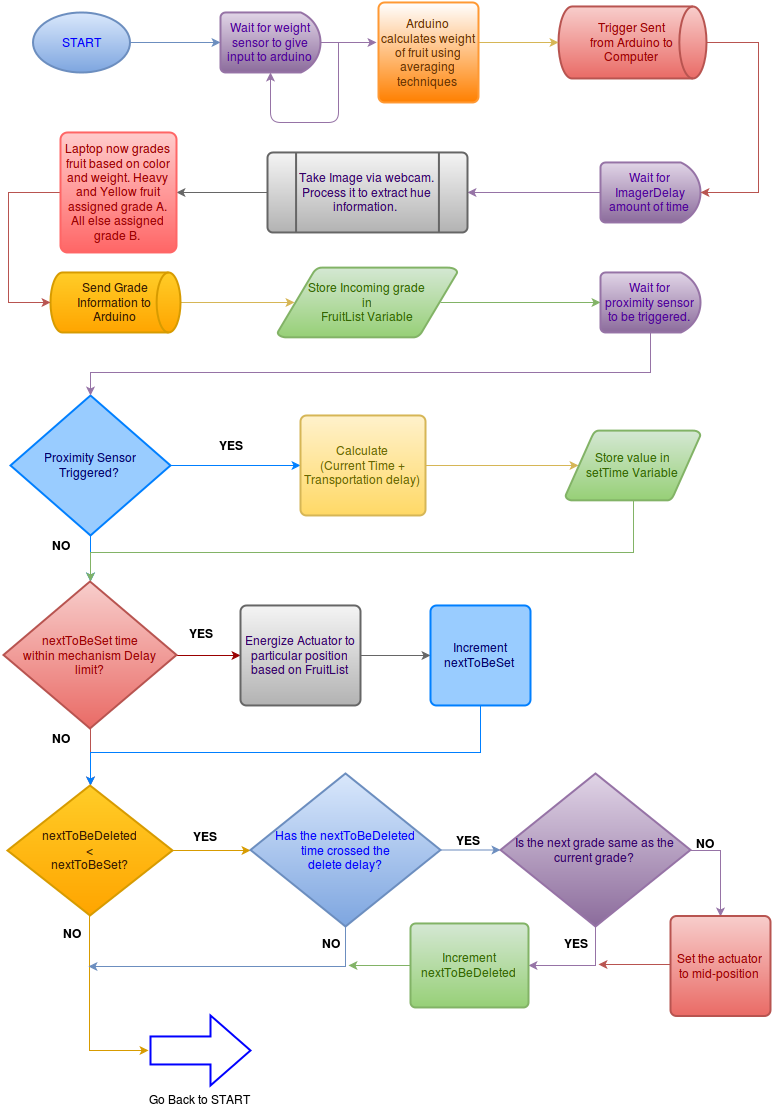

The diagram above was exported from draw.io. Its source (the exported page's mxGraphModel, read from the mxfile embedded in the PNG):
<mxGraphModel dx="876" dy="468" grid="1" gridSize="10" guides="1" tooltips="1" connect="1" arrows="1" fold="1" page="1" pageScale="1" pageWidth="826" pageHeight="1169" background="#ffffff" math="0" shadow="0">
  <root>
    <mxCell id="0" />
    <mxCell id="1" parent="0" />
    <mxCell id="85" style="edgeStyle=orthogonalEdgeStyle;rounded=0;html=1;exitX=1;exitY=0.5;exitPerimeter=0;jettySize=auto;orthogonalLoop=1;fillColor=#dae8fc;strokeColor=#6c8ebf;" edge="1" parent="1" source="2" target="84">
      <mxGeometry relative="1" as="geometry" />
    </mxCell>
    <mxCell id="2" value="&lt;font color=&quot;#0000ff&quot;&gt;START&lt;/font&gt;" style="strokeWidth=2;html=1;shape=mxgraph.flowchart.start_1;whiteSpace=wrap;spacing=4;plain-blue" parent="1" vertex="1">
      <mxGeometry x="44" y="30" width="97" height="60" as="geometry" />
    </mxCell>
    <mxCell id="92" style="edgeStyle=orthogonalEdgeStyle;rounded=0;html=1;jettySize=auto;orthogonalLoop=1;entryX=1;entryY=0.5;entryPerimeter=0;fillColor=#e1d5e7;strokeColor=#9673a6;" edge="1" parent="1" source="13" target="17">
      <mxGeometry relative="1" as="geometry">
        <mxPoint x="520" y="210" as="targetPoint" />
        <Array as="points" />
      </mxGeometry>
    </mxCell>
    <mxCell id="13" value="&lt;font color=&quot;#4c0099&quot;&gt;Wait for ImagerDelay amount of time&lt;/font&gt;&lt;br&gt;" style="strokeWidth=2;html=1;shape=mxgraph.flowchart.delay;whiteSpace=wrap;spacing=4;plain-purple" parent="1" vertex="1">
      <mxGeometry x="612" y="180" width="100" height="60" as="geometry" />
    </mxCell>
    <mxCell id="91" style="edgeStyle=orthogonalEdgeStyle;rounded=0;html=1;jettySize=auto;orthogonalLoop=1;entryX=1;entryY=0.5;entryPerimeter=0;fillColor=#f8cecc;strokeColor=#b85450;" edge="1" parent="1" source="15" target="13">
      <mxGeometry relative="1" as="geometry">
        <mxPoint x="790" y="210" as="targetPoint" />
        <Array as="points">
          <mxPoint x="770" y="60" />
          <mxPoint x="770" y="210" />
        </Array>
      </mxGeometry>
    </mxCell>
    <mxCell id="15" value="&lt;div align=&quot;center&quot;&gt;&lt;font color=&quot;#990000&quot;&gt;Trigger Sent &lt;br&gt;from Arduino to Computer&lt;/font&gt;&lt;br&gt;&lt;/div&gt;" style="strokeWidth=2;html=1;shape=mxgraph.flowchart.direct_data;whiteSpace=wrap;spacing=4;plain-red" parent="1" vertex="1">
      <mxGeometry x="570" y="24" width="148" height="72" as="geometry" />
    </mxCell>
    <mxCell id="94" style="edgeStyle=orthogonalEdgeStyle;rounded=0;html=1;entryX=1;entryY=0.5;entryPerimeter=0;jettySize=auto;orthogonalLoop=1;fillColor=#f5f5f5;strokeColor=#666666;" edge="1" parent="1" source="17" target="93">
      <mxGeometry relative="1" as="geometry" />
    </mxCell>
    <mxCell id="17" value="&lt;font color=&quot;#330066&quot;&gt;Take Image via webcam.&lt;br&gt;Process it to extract hue information.&amp;nbsp; &lt;br&gt;&lt;/font&gt;" style="strokeWidth=2;html=1;shape=mxgraph.flowchart.predefined_process;whiteSpace=wrap;spacing=4;plain-gray" parent="1" vertex="1">
      <mxGeometry x="279" y="170" width="200" height="80" as="geometry" />
    </mxCell>
    <mxCell id="96" style="edgeStyle=orthogonalEdgeStyle;rounded=0;html=1;entryX=0.095;entryY=0.5;entryPerimeter=0;jettySize=auto;orthogonalLoop=1;fillColor=#fff2cc;strokeColor=#d6b656;" edge="1" parent="1" source="20" target="22">
      <mxGeometry relative="1" as="geometry" />
    </mxCell>
    <mxCell id="20" value="&lt;font color=&quot;#331a00&quot;&gt;Send Grade Information to &lt;br&gt;Arduino&lt;/font&gt;&lt;br&gt;" style="strokeWidth=2;html=1;shape=mxgraph.flowchart.direct_data;whiteSpace=wrap;spacing=4;plain-orange" parent="1" vertex="1">
      <mxGeometry x="62" y="290" width="130" height="60" as="geometry" />
    </mxCell>
    <mxCell id="101" style="edgeStyle=orthogonalEdgeStyle;rounded=0;html=1;entryX=0;entryY=0.5;entryPerimeter=0;jettySize=auto;orthogonalLoop=1;exitX=0.905;exitY=0.5;exitPerimeter=0;fillColor=#d5e8d4;strokeColor=#82b366;" edge="1" parent="1" source="22" target="100">
      <mxGeometry relative="1" as="geometry">
        <Array as="points" />
      </mxGeometry>
    </mxCell>
    <mxCell id="22" value="&lt;font color=&quot;#336600&quot;&gt;Store Incoming grade &lt;br&gt;in &lt;br&gt;FruitList Variable&lt;/font&gt;&lt;br&gt;" style="strokeWidth=2;html=1;shape=mxgraph.flowchart.data;whiteSpace=wrap;spacing=4;plain-green" parent="1" vertex="1">
      <mxGeometry x="289" y="285" width="180" height="70" as="geometry" />
    </mxCell>
    <mxCell id="31" style="edgeStyle=orthogonalEdgeStyle;rounded=0;html=1;jettySize=auto;orthogonalLoop=1;spacing=4;strokeColor=#007FFF;" parent="1" source="29" target="34" edge="1">
      <mxGeometry relative="1" as="geometry">
        <mxPoint x="202" y="453" as="targetPoint" />
      </mxGeometry>
    </mxCell>
    <mxCell id="39" style="edgeStyle=orthogonalEdgeStyle;rounded=0;html=1;jettySize=auto;orthogonalLoop=1;strokeColor=#007FFF;" parent="1" source="29" target="38" edge="1">
      <mxGeometry relative="1" as="geometry" />
    </mxCell>
    <mxCell id="29" value="&lt;font color=&quot;#000066&quot;&gt;Proximity Sensor Triggered?&lt;/font&gt;&lt;br&gt;" style="strokeWidth=2;html=1;shape=mxgraph.flowchart.decision;whiteSpace=wrap;spacing=4;plain-purple;fillColor=#99CCFF;gradientColor=#99CCFF;strokeColor=#007FFF;" parent="1" vertex="1">
      <mxGeometry x="22" y="413" width="160" height="140" as="geometry" />
    </mxCell>
    <mxCell id="35" style="edgeStyle=orthogonalEdgeStyle;rounded=0;html=1;jettySize=auto;orthogonalLoop=1;spacing=4;entryX=0.095;entryY=0.5;entryPerimeter=0;plain-yellow" parent="1" source="34" target="36" edge="1">
      <mxGeometry relative="1" as="geometry">
        <mxPoint x="402" y="483" as="targetPoint" />
        <Array as="points" />
      </mxGeometry>
    </mxCell>
    <mxCell id="34" value="&lt;font color=&quot;#666600&quot;&gt;Calculate&lt;br&gt;(Current Time + Transportation delay)&lt;/font&gt;&lt;br&gt;" style="strokeWidth=2;html=1;shape=mxgraph.flowchart.process;whiteSpace=wrap;spacing=4;plain-yellow" parent="1" vertex="1">
      <mxGeometry x="312" y="433" width="125" height="100" as="geometry" />
    </mxCell>
    <mxCell id="78" style="edgeStyle=orthogonalEdgeStyle;rounded=0;html=1;entryX=0.5;entryY=0;entryPerimeter=0;jettySize=auto;orthogonalLoop=1;plain-green" parent="1" source="36" target="38" edge="1">
      <mxGeometry relative="1" as="geometry">
        <Array as="points">
          <mxPoint x="645" y="570" />
          <mxPoint x="102" y="570" />
        </Array>
      </mxGeometry>
    </mxCell>
    <mxCell id="36" value="&lt;font color=&quot;#336600&quot;&gt;Store value in &lt;br&gt;setTime Variable&lt;/font&gt;&lt;br&gt;" style="strokeWidth=2;html=1;shape=mxgraph.flowchart.data;whiteSpace=wrap;spacing=4;plain-green" parent="1" vertex="1">
      <mxGeometry x="577" y="448" width="135" height="70" as="geometry" />
    </mxCell>
    <mxCell id="41" style="edgeStyle=orthogonalEdgeStyle;rounded=0;html=1;jettySize=auto;orthogonalLoop=1;strokeColor=#990000;" parent="1" source="38" target="42" edge="1">
      <mxGeometry relative="1" as="geometry">
        <mxPoint x="252" y="673" as="targetPoint" />
      </mxGeometry>
    </mxCell>
    <mxCell id="46" style="edgeStyle=orthogonalEdgeStyle;rounded=0;html=1;jettySize=auto;orthogonalLoop=1;entryX=0.5;entryY=0;entryPerimeter=0;plain-red" parent="1" source="38" target="45" edge="1">
      <mxGeometry relative="1" as="geometry">
        <mxPoint x="102" y="790" as="targetPoint" />
        <Array as="points" />
      </mxGeometry>
    </mxCell>
    <mxCell id="38" value="&lt;font color=&quot;#990000&quot;&gt;nextToBeSet time&lt;br&gt;within mechanism Delay&lt;br&gt;limit?&lt;/font&gt;&lt;br&gt;" style="strokeWidth=2;html=1;shape=mxgraph.flowchart.decision;whiteSpace=wrap;spacing=4;plain-red" parent="1" vertex="1">
      <mxGeometry x="15" y="599" width="173" height="147" as="geometry" />
    </mxCell>
    <mxCell id="43" style="edgeStyle=orthogonalEdgeStyle;rounded=0;html=1;jettySize=auto;orthogonalLoop=1;plain-gray" parent="1" source="42" target="44" edge="1">
      <mxGeometry relative="1" as="geometry">
        <mxPoint x="432" y="673" as="targetPoint" />
      </mxGeometry>
    </mxCell>
    <mxCell id="42" value="&lt;font color=&quot;#330066&quot;&gt;Energize Actuator to particular position based on FruitList&lt;/font&gt;&lt;br&gt;" style="strokeWidth=2;html=1;shape=mxgraph.flowchart.process;whiteSpace=wrap;plain-gray" parent="1" vertex="1">
      <mxGeometry x="252" y="623" width="120" height="100" as="geometry" />
    </mxCell>
    <mxCell id="79" style="edgeStyle=orthogonalEdgeStyle;rounded=0;html=1;jettySize=auto;orthogonalLoop=1;entryX=0.5;entryY=0;entryPerimeter=0;strokeColor=#007FFF;" parent="1" source="44" target="45" edge="1">
      <mxGeometry relative="1" as="geometry">
        <mxPoint x="160" y="820" as="targetPoint" />
        <Array as="points">
          <mxPoint x="492" y="770" />
          <mxPoint x="102" y="770" />
        </Array>
      </mxGeometry>
    </mxCell>
    <mxCell id="44" value="&lt;font color=&quot;#000066&quot;&gt;Increment nextToBeSet&lt;/font&gt;&lt;br&gt;" style="strokeWidth=2;html=1;shape=mxgraph.flowchart.process;whiteSpace=wrap;fillColor=#99CCFF;strokeColor=#007FFF;" parent="1" vertex="1">
      <mxGeometry x="442" y="623" width="100" height="100" as="geometry" />
    </mxCell>
    <mxCell id="47" style="edgeStyle=orthogonalEdgeStyle;rounded=0;html=1;jettySize=auto;orthogonalLoop=1;plain-orange" parent="1" source="45" target="48" edge="1">
      <mxGeometry relative="1" as="geometry">
        <mxPoint x="262" y="868" as="targetPoint" />
      </mxGeometry>
    </mxCell>
    <mxCell id="53" style="edgeStyle=orthogonalEdgeStyle;rounded=0;html=1;jettySize=auto;orthogonalLoop=1;entryX=-0.01;entryY=0.514;entryPerimeter=0;plain-orange" parent="1" edge="1">
      <mxGeometry relative="1" as="geometry">
        <mxPoint x="160" y="1068" as="targetPoint" />
        <mxPoint x="101.33333333333348" y="932" as="sourcePoint" />
        <Array as="points">
          <mxPoint x="101" y="1068" />
        </Array>
      </mxGeometry>
    </mxCell>
    <mxCell id="45" value="&lt;font color=&quot;#331a00&quot;&gt;nextToBeDeleted&lt;br&gt;&amp;lt;&lt;br&gt;nextToBeSet?&lt;/font&gt;&lt;br&gt;" style="strokeWidth=2;html=1;shape=mxgraph.flowchart.decision;whiteSpace=wrap;spacing=4;plain-orange" parent="1" vertex="1">
      <mxGeometry x="19" y="803" width="165" height="130" as="geometry" />
    </mxCell>
    <mxCell id="50" style="edgeStyle=orthogonalEdgeStyle;rounded=0;html=1;jettySize=auto;orthogonalLoop=1;plain-blue" parent="1" source="48" target="49" edge="1">
      <mxGeometry relative="1" as="geometry" />
    </mxCell>
    <mxCell id="54" style="edgeStyle=orthogonalEdgeStyle;rounded=0;html=1;jettySize=auto;orthogonalLoop=1;plain-blue" parent="1" source="48" edge="1">
      <mxGeometry relative="1" as="geometry">
        <mxPoint x="100" y="984" as="targetPoint" />
        <Array as="points">
          <mxPoint x="357" y="984" />
          <mxPoint x="162" y="984" />
        </Array>
      </mxGeometry>
    </mxCell>
    <mxCell id="48" value="&lt;font color=&quot;#0000ff&quot;&gt;Has the nextToBeDeleted &lt;br&gt;time crossed the &lt;br&gt;delete delay?&lt;/font&gt;&lt;br&gt;" style="strokeWidth=2;html=1;shape=mxgraph.flowchart.decision;whiteSpace=wrap;plain-blue" parent="1" vertex="1">
      <mxGeometry x="262" y="791" width="190" height="153" as="geometry" />
    </mxCell>
    <mxCell id="76" style="edgeStyle=orthogonalEdgeStyle;rounded=0;html=1;entryX=0.5;entryY=0;entryPerimeter=0;jettySize=auto;orthogonalLoop=1;plain-purple" parent="1" source="49" target="52" edge="1">
      <mxGeometry relative="1" as="geometry">
        <Array as="points">
          <mxPoint x="732" y="868" />
        </Array>
      </mxGeometry>
    </mxCell>
    <mxCell id="82" style="edgeStyle=orthogonalEdgeStyle;rounded=0;html=1;entryX=1;entryY=0.5;entryPerimeter=0;jettySize=auto;orthogonalLoop=1;plain-purple" parent="1" source="49" target="81" edge="1">
      <mxGeometry relative="1" as="geometry" />
    </mxCell>
    <mxCell id="49" value="&lt;font color=&quot;#330066&quot;&gt;Is the next grade same as the current grade?&lt;/font&gt;&lt;br&gt;" style="strokeWidth=2;html=1;shape=mxgraph.flowchart.decision;whiteSpace=wrap;plain-purple" parent="1" vertex="1">
      <mxGeometry x="512" y="791" width="190" height="153" as="geometry" />
    </mxCell>
    <mxCell id="77" style="edgeStyle=orthogonalEdgeStyle;rounded=0;html=1;jettySize=auto;orthogonalLoop=1;plain-red" parent="1" edge="1">
      <mxGeometry relative="1" as="geometry">
        <mxPoint x="610" y="982" as="targetPoint" />
        <mxPoint x="682" y="981.5" as="sourcePoint" />
        <Array as="points">
          <mxPoint x="640" y="982" />
          <mxPoint x="640" y="982" />
        </Array>
      </mxGeometry>
    </mxCell>
    <mxCell id="52" value="&lt;font color=&quot;#990000&quot;&gt;Set the actuator to mid-position&lt;/font&gt;&lt;br&gt;" style="strokeWidth=2;html=1;shape=mxgraph.flowchart.process;whiteSpace=wrap;plain-red" parent="1" vertex="1">
      <mxGeometry x="682" y="933.5" width="100" height="100" as="geometry" />
    </mxCell>
    <mxCell id="57" value="&lt;b&gt;YES&lt;/b&gt;" style="text;html=1;strokeColor=none;fillColor=none;align=center;verticalAlign=middle;whiteSpace=wrap;overflow=hidden;spacing=4;" parent="1" vertex="1">
      <mxGeometry x="222" y="453" width="40" height="20" as="geometry" />
    </mxCell>
    <mxCell id="58" value="&lt;b&gt;YES&lt;/b&gt;" style="text;html=1;strokeColor=none;fillColor=none;align=center;verticalAlign=middle;whiteSpace=wrap;overflow=hidden;spacing=4;" parent="1" vertex="1">
      <mxGeometry x="192" y="641" width="40" height="20" as="geometry" />
    </mxCell>
    <mxCell id="59" value="&lt;b&gt;YES&lt;/b&gt;" style="text;html=1;strokeColor=none;fillColor=none;align=center;verticalAlign=middle;whiteSpace=wrap;overflow=hidden;spacing=4;" parent="1" vertex="1">
      <mxGeometry x="196" y="844" width="40" height="20" as="geometry" />
    </mxCell>
    <mxCell id="60" value="&lt;b&gt;YES&lt;/b&gt;" style="text;html=1;strokeColor=none;fillColor=none;align=center;verticalAlign=middle;whiteSpace=wrap;overflow=hidden;spacing=4;" parent="1" vertex="1">
      <mxGeometry x="459" y="848" width="40" height="20" as="geometry" />
    </mxCell>
    <mxCell id="61" value="&lt;b&gt;YES&lt;/b&gt;" style="text;html=1;strokeColor=none;fillColor=none;align=center;verticalAlign=middle;whiteSpace=wrap;overflow=hidden;spacing=4;" parent="1" vertex="1">
      <mxGeometry x="567" y="951" width="40" height="20" as="geometry" />
    </mxCell>
    <mxCell id="62" value="&lt;b&gt;NO&lt;/b&gt;" style="text;html=1;strokeColor=none;fillColor=none;align=center;verticalAlign=middle;whiteSpace=wrap;overflow=hidden;spacing=4;" parent="1" vertex="1">
      <mxGeometry x="52" y="553" width="40" height="20" as="geometry" />
    </mxCell>
    <mxCell id="63" value="&lt;b&gt;NO&lt;/b&gt;" style="text;html=1;strokeColor=none;fillColor=none;align=center;verticalAlign=middle;whiteSpace=wrap;overflow=hidden;spacing=4;" parent="1" vertex="1">
      <mxGeometry x="52" y="746" width="40" height="20" as="geometry" />
    </mxCell>
    <mxCell id="64" value="&lt;b&gt;NO&lt;/b&gt;" style="text;html=1;strokeColor=none;fillColor=none;align=center;verticalAlign=middle;whiteSpace=wrap;overflow=hidden;spacing=4;" parent="1" vertex="1">
      <mxGeometry x="63" y="941" width="40" height="20" as="geometry" />
    </mxCell>
    <mxCell id="65" value="&lt;b&gt;NO&lt;/b&gt;" style="text;html=1;strokeColor=none;fillColor=none;align=center;verticalAlign=middle;whiteSpace=wrap;overflow=hidden;spacing=4;" parent="1" vertex="1">
      <mxGeometry x="322" y="951" width="40" height="20" as="geometry" />
    </mxCell>
    <mxCell id="66" value="&lt;b&gt;NO&lt;/b&gt;" style="text;html=1;strokeColor=none;fillColor=none;align=center;verticalAlign=middle;whiteSpace=wrap;overflow=hidden;spacing=4;" parent="1" vertex="1">
      <mxGeometry x="696" y="851" width="40" height="20" as="geometry" />
    </mxCell>
    <mxCell id="67" value="Go Back to START&lt;br&gt;" style="verticalLabelPosition=bottom;verticalAlign=top;html=1;strokeWidth=2;shape=mxgraph.arrows2.arrow;dy=0.6;dx=40;notch=0;rotation=0;strokeColor=#0000FF;" parent="1" vertex="1">
      <mxGeometry x="162" y="1033" width="100" height="70" as="geometry" />
    </mxCell>
    <mxCell id="83" style="edgeStyle=orthogonalEdgeStyle;rounded=0;html=1;jettySize=auto;orthogonalLoop=1;plain-green" parent="1" source="81" edge="1">
      <mxGeometry relative="1" as="geometry">
        <mxPoint x="360" y="983" as="targetPoint" />
      </mxGeometry>
    </mxCell>
    <mxCell id="81" value="&lt;font color=&quot;#336600&quot;&gt;Increment nextToBeDeleted&lt;/font&gt;&lt;br&gt;" style="strokeWidth=2;html=1;shape=mxgraph.flowchart.process;whiteSpace=wrap;plain-green" parent="1" vertex="1">
      <mxGeometry x="422" y="941" width="118" height="84" as="geometry" />
    </mxCell>
    <mxCell id="89" style="edgeStyle=orthogonalEdgeStyle;rounded=0;html=1;entryX=-0.02;entryY=0.4;entryPerimeter=0;jettySize=auto;orthogonalLoop=1;fillColor=#e1d5e7;strokeColor=#9673a6;" edge="1" parent="1" source="84" target="87">
      <mxGeometry relative="1" as="geometry" />
    </mxCell>
    <mxCell id="84" value="&lt;font color=&quot;#4c0099&quot;&gt;Wait for weight sensor to give input to arduino&lt;br&gt;&lt;/font&gt;" style="strokeWidth=2;html=1;shape=mxgraph.flowchart.delay;whiteSpace=wrap;spacing=4;plain-purple" vertex="1" parent="1">
      <mxGeometry x="232" y="30" width="100" height="60" as="geometry" />
    </mxCell>
    <mxCell id="90" style="edgeStyle=orthogonalEdgeStyle;rounded=0;html=1;entryX=0;entryY=0.5;entryPerimeter=0;jettySize=auto;orthogonalLoop=1;fillColor=#fff2cc;strokeColor=#d6b656;" edge="1" parent="1" source="87" target="15">
      <mxGeometry relative="1" as="geometry">
        <Array as="points">
          <mxPoint x="520" y="60" />
          <mxPoint x="520" y="60" />
        </Array>
      </mxGeometry>
    </mxCell>
    <mxCell id="87" value="&lt;font color=&quot;#663300&quot;&gt;Arduino calculates weight of fruit using averaging techniques&lt;/font&gt;&lt;br&gt;" style="strokeWidth=2;html=1;shape=mxgraph.flowchart.process;whiteSpace=wrap;gradientColor=#FF8000;strokeColor=#FF9933;" vertex="1" parent="1">
      <mxGeometry x="390" y="20" width="100" height="100" as="geometry" />
    </mxCell>
    <mxCell id="95" style="edgeStyle=orthogonalEdgeStyle;rounded=0;html=1;jettySize=auto;orthogonalLoop=1;entryX=0;entryY=0.5;entryPerimeter=0;fillColor=#f8cecc;strokeColor=#b85450;" edge="1" parent="1" source="93" target="20">
      <mxGeometry relative="1" as="geometry">
        <mxPoint x="50" y="360" as="targetPoint" />
        <Array as="points">
          <mxPoint x="20" y="210" />
          <mxPoint x="20" y="320" />
        </Array>
      </mxGeometry>
    </mxCell>
    <mxCell id="93" value="&lt;font color=&quot;#990000&quot;&gt;Laptop now grades fruit based on color and weight. Heavy and Yellow fruit assigned grade A. All else assigned grade B.&lt;br&gt;&lt;/font&gt;" style="strokeWidth=2;html=1;shape=mxgraph.flowchart.process;whiteSpace=wrap;gradientColor=#FF6666;fillColor=#FFCCCC;strokeColor=#FF6666;" vertex="1" parent="1">
      <mxGeometry x="72" y="150" width="116" height="120" as="geometry" />
    </mxCell>
    <mxCell id="98" value="" style="endArrow=classic;html=1;entryX=0.5;entryY=1;entryPerimeter=0;fillColor=#e1d5e7;strokeColor=#9673a6;" edge="1" parent="1" target="84">
      <mxGeometry width="50" height="50" relative="1" as="geometry">
        <mxPoint x="350" y="60" as="sourcePoint" />
        <mxPoint x="310" y="110" as="targetPoint" />
        <Array as="points">
          <mxPoint x="350" y="140" />
          <mxPoint x="282" y="140" />
        </Array>
      </mxGeometry>
    </mxCell>
    <mxCell id="107" style="edgeStyle=orthogonalEdgeStyle;rounded=0;html=1;jettySize=auto;orthogonalLoop=1;entryX=0.5;entryY=0;entryPerimeter=0;fillColor=#e1d5e7;strokeColor=#9673a6;" edge="1" parent="1" source="100" target="29">
      <mxGeometry relative="1" as="geometry">
        <mxPoint x="160" y="420" as="targetPoint" />
        <Array as="points">
          <mxPoint x="662" y="390" />
          <mxPoint x="102" y="390" />
        </Array>
      </mxGeometry>
    </mxCell>
    <mxCell id="100" value="&lt;font color=&quot;#4c0099&quot;&gt;Wait for proximity sensor to be triggered.&lt;/font&gt;&lt;br&gt;" style="strokeWidth=2;html=1;shape=mxgraph.flowchart.delay;whiteSpace=wrap;spacing=4;plain-purple" vertex="1" parent="1">
      <mxGeometry x="612" y="290" width="100" height="60" as="geometry" />
    </mxCell>
  </root>
</mxGraphModel>